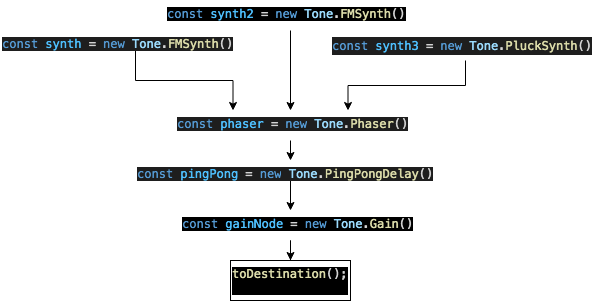

The diagram above was exported from draw.io. Its source (the exported page's mxGraphModel, read from the mxfile embedded in the PNG):
<mxGraphModel dx="770" dy="418" grid="1" gridSize="10" guides="1" tooltips="1" connect="1" arrows="1" fold="1" page="1" pageScale="1" pageWidth="827" pageHeight="1169" math="0" shadow="0">
  <root>
    <mxCell id="0" />
    <mxCell id="1" parent="0" />
    <mxCell id="nmz_pdsiGCeLtXiPlfFj-4" value="" style="edgeStyle=orthogonalEdgeStyle;rounded=0;orthogonalLoop=1;jettySize=auto;html=1;" parent="1" source="nmz_pdsiGCeLtXiPlfFj-2" target="nmz_pdsiGCeLtXiPlfFj-3" edge="1">
      <mxGeometry relative="1" as="geometry" />
    </mxCell>
    <mxCell id="nmz_pdsiGCeLtXiPlfFj-2" value="&lt;div style=&quot;color: rgb(212 , 212 , 212) ; font-family: &amp;#34;menlo&amp;#34; , &amp;#34;monaco&amp;#34; , &amp;#34;courier new&amp;#34; , monospace ; font-size: 12px ; font-style: normal ; font-weight: 400 ; letter-spacing: normal ; text-align: left ; text-indent: 0px ; text-transform: none ; word-spacing: 0px&quot;&gt;&lt;span style=&quot;color: rgb(86 , 156 , 214)&quot;&gt;const&lt;/span&gt;&lt;span style=&quot;color: rgb(212 , 212 , 212)&quot;&gt;&lt;span&gt;&amp;nbsp;&lt;/span&gt;&lt;/span&gt;&lt;span style=&quot;color: rgb(79 , 193 , 255)&quot;&gt;gainNode&lt;/span&gt;&lt;span style=&quot;color: rgb(212 , 212 , 212)&quot;&gt;&lt;span&gt;&amp;nbsp;&lt;/span&gt;=&lt;span&gt;&amp;nbsp;&lt;/span&gt;&lt;/span&gt;&lt;span style=&quot;color: rgb(86 , 156 , 214)&quot;&gt;new&lt;/span&gt;&lt;span style=&quot;color: rgb(212 , 212 , 212)&quot;&gt;&lt;span&gt;&amp;nbsp;&lt;/span&gt;&lt;/span&gt;&lt;span style=&quot;color: rgb(156 , 220 , 254)&quot;&gt;Tone&lt;/span&gt;&lt;span style=&quot;color: rgb(212 , 212 , 212)&quot;&gt;.&lt;/span&gt;&lt;span style=&quot;color: rgb(220 , 220 , 170)&quot;&gt;Gain&lt;/span&gt;&lt;span style=&quot;color: rgb(212 , 212 , 212)&quot;&gt;()&lt;/span&gt;&lt;/div&gt;" style="text;whiteSpace=wrap;html=1;labelBackgroundColor=#000000;" parent="1" vertex="1">
      <mxGeometry x="200" y="470" width="220" height="40" as="geometry" />
    </mxCell>
    <mxCell id="nmz_pdsiGCeLtXiPlfFj-3" value="&lt;span style=&quot;font-family: &amp;#34;menlo&amp;#34; , &amp;#34;monaco&amp;#34; , &amp;#34;courier new&amp;#34; , monospace ; color: rgb(220 , 220 , 170)&quot;&gt;toDestination&lt;/span&gt;&lt;span style=&quot;color: rgb(212 , 212 , 212) ; font-family: &amp;#34;menlo&amp;#34; , &amp;#34;monaco&amp;#34; , &amp;#34;courier new&amp;#34; , monospace&quot;&gt;();&lt;br&gt;&lt;br&gt;&lt;/span&gt;" style="whiteSpace=wrap;html=1;labelBackgroundColor=#000000;align=left;" parent="1" vertex="1">
      <mxGeometry x="250" y="520" width="120" height="40" as="geometry" />
    </mxCell>
    <mxCell id="VGMVPx9RkimJaPvw65n6-6" style="edgeStyle=orthogonalEdgeStyle;rounded=0;orthogonalLoop=1;jettySize=auto;html=1;entryX=0.5;entryY=0;entryDx=0;entryDy=0;" edge="1" parent="1" source="nmz_pdsiGCeLtXiPlfFj-5" target="nmz_pdsiGCeLtXiPlfFj-2">
      <mxGeometry relative="1" as="geometry" />
    </mxCell>
    <mxCell id="nmz_pdsiGCeLtXiPlfFj-5" value="&lt;span style=&quot;font-family: &amp;#34;menlo&amp;#34; , &amp;#34;monaco&amp;#34; , &amp;#34;courier new&amp;#34; , monospace ; font-size: 12px ; font-style: normal ; font-weight: 400 ; letter-spacing: normal ; text-align: left ; text-indent: 0px ; text-transform: none ; word-spacing: 0px ; background-color: rgb(30 , 30 , 30) ; color: rgb(86 , 156 , 214)&quot;&gt;const&lt;/span&gt;&lt;span style=&quot;color: rgb(212 , 212 , 212) ; font-family: &amp;#34;menlo&amp;#34; , &amp;#34;monaco&amp;#34; , &amp;#34;courier new&amp;#34; , monospace ; font-size: 12px ; font-style: normal ; font-weight: 400 ; letter-spacing: normal ; text-align: left ; text-indent: 0px ; text-transform: none ; word-spacing: 0px ; background-color: rgb(30 , 30 , 30)&quot;&gt;&lt;span&gt;&amp;nbsp;&lt;/span&gt;&lt;/span&gt;&lt;span style=&quot;font-family: &amp;#34;menlo&amp;#34; , &amp;#34;monaco&amp;#34; , &amp;#34;courier new&amp;#34; , monospace ; font-size: 12px ; font-style: normal ; font-weight: 400 ; letter-spacing: normal ; text-align: left ; text-indent: 0px ; text-transform: none ; word-spacing: 0px ; background-color: rgb(30 , 30 , 30) ; color: rgb(79 , 193 , 255)&quot;&gt;pingPong&lt;/span&gt;&lt;span style=&quot;color: rgb(212 , 212 , 212) ; font-family: &amp;#34;menlo&amp;#34; , &amp;#34;monaco&amp;#34; , &amp;#34;courier new&amp;#34; , monospace ; font-size: 12px ; font-style: normal ; font-weight: 400 ; letter-spacing: normal ; text-align: left ; text-indent: 0px ; text-transform: none ; word-spacing: 0px ; background-color: rgb(30 , 30 , 30)&quot;&gt;&lt;span&gt;&amp;nbsp;&lt;/span&gt;=&lt;span&gt;&amp;nbsp;&lt;/span&gt;&lt;/span&gt;&lt;span style=&quot;font-family: &amp;#34;menlo&amp;#34; , &amp;#34;monaco&amp;#34; , &amp;#34;courier new&amp;#34; , monospace ; font-size: 12px ; font-style: normal ; font-weight: 400 ; letter-spacing: normal ; text-align: left ; text-indent: 0px ; text-transform: none ; word-spacing: 0px ; background-color: rgb(30 , 30 , 30) ; color: rgb(86 , 156 , 214)&quot;&gt;new&lt;/span&gt;&lt;span style=&quot;color: rgb(212 , 212 , 212) ; font-family: &amp;#34;menlo&amp;#34; , &amp;#34;monaco&amp;#34; , &amp;#34;courier new&amp;#34; , monospace ; font-size: 12px ; font-style: normal ; font-weight: 400 ; letter-spacing: normal ; text-align: left ; text-indent: 0px ; text-transform: none ; word-spacing: 0px ; background-color: rgb(30 , 30 , 30)&quot;&gt;&lt;span&gt;&amp;nbsp;&lt;/span&gt;&lt;/span&gt;&lt;span style=&quot;font-family: &amp;#34;menlo&amp;#34; , &amp;#34;monaco&amp;#34; , &amp;#34;courier new&amp;#34; , monospace ; font-size: 12px ; font-style: normal ; font-weight: 400 ; letter-spacing: normal ; text-align: left ; text-indent: 0px ; text-transform: none ; word-spacing: 0px ; background-color: rgb(30 , 30 , 30) ; color: rgb(156 , 220 , 254)&quot;&gt;Tone&lt;/span&gt;&lt;span style=&quot;color: rgb(212 , 212 , 212) ; font-family: &amp;#34;menlo&amp;#34; , &amp;#34;monaco&amp;#34; , &amp;#34;courier new&amp;#34; , monospace ; font-size: 12px ; font-style: normal ; font-weight: 400 ; letter-spacing: normal ; text-align: left ; text-indent: 0px ; text-transform: none ; word-spacing: 0px ; background-color: rgb(30 , 30 , 30)&quot;&gt;.&lt;/span&gt;&lt;span style=&quot;font-family: &amp;#34;menlo&amp;#34; , &amp;#34;monaco&amp;#34; , &amp;#34;courier new&amp;#34; , monospace ; font-size: 12px ; font-style: normal ; font-weight: 400 ; letter-spacing: normal ; text-align: left ; text-indent: 0px ; text-transform: none ; word-spacing: 0px ; background-color: rgb(30 , 30 , 30) ; color: rgb(220 , 220 , 170)&quot;&gt;PingPongDelay&lt;/span&gt;&lt;span style=&quot;color: rgb(212 , 212 , 212) ; font-family: &amp;#34;menlo&amp;#34; , &amp;#34;monaco&amp;#34; , &amp;#34;courier new&amp;#34; , monospace ; font-size: 12px ; font-style: normal ; font-weight: 400 ; letter-spacing: normal ; text-align: left ; text-indent: 0px ; text-transform: none ; word-spacing: 0px ; background-color: rgb(30 , 30 , 30)&quot;&gt;(&lt;/span&gt;&lt;span style=&quot;color: rgb(212 , 212 , 212) ; font-family: &amp;#34;menlo&amp;#34; , &amp;#34;monaco&amp;#34; , &amp;#34;courier new&amp;#34; , monospace ; font-size: 12px ; font-style: normal ; font-weight: 400 ; letter-spacing: normal ; text-align: left ; text-indent: 0px ; text-transform: none ; word-spacing: 0px ; background-color: rgb(30 , 30 , 30)&quot;&gt;)&lt;/span&gt;" style="text;whiteSpace=wrap;html=1;" parent="1" vertex="1">
      <mxGeometry x="155" y="420" width="310" height="20" as="geometry" />
    </mxCell>
    <mxCell id="VGMVPx9RkimJaPvw65n6-7" style="edgeStyle=orthogonalEdgeStyle;rounded=0;orthogonalLoop=1;jettySize=auto;html=1;exitX=0.5;exitY=1;exitDx=0;exitDy=0;entryX=0.5;entryY=0;entryDx=0;entryDy=0;" edge="1" parent="1" source="nmz_pdsiGCeLtXiPlfFj-7" target="nmz_pdsiGCeLtXiPlfFj-5">
      <mxGeometry relative="1" as="geometry" />
    </mxCell>
    <mxCell id="nmz_pdsiGCeLtXiPlfFj-7" value="&lt;span style=&quot;font-family: &amp;#34;menlo&amp;#34; , &amp;#34;monaco&amp;#34; , &amp;#34;courier new&amp;#34; , monospace ; font-size: 12px ; font-style: normal ; font-weight: 400 ; letter-spacing: normal ; text-align: left ; text-indent: 0px ; text-transform: none ; word-spacing: 0px ; background-color: rgb(30 , 30 , 30) ; color: rgb(86 , 156 , 214)&quot;&gt;const&lt;/span&gt;&lt;span style=&quot;color: rgb(212 , 212 , 212) ; font-family: &amp;#34;menlo&amp;#34; , &amp;#34;monaco&amp;#34; , &amp;#34;courier new&amp;#34; , monospace ; font-size: 12px ; font-style: normal ; font-weight: 400 ; letter-spacing: normal ; text-align: left ; text-indent: 0px ; text-transform: none ; word-spacing: 0px ; background-color: rgb(30 , 30 , 30)&quot;&gt;&lt;span&gt;&amp;nbsp;&lt;/span&gt;&lt;/span&gt;&lt;span style=&quot;font-family: &amp;#34;menlo&amp;#34; , &amp;#34;monaco&amp;#34; , &amp;#34;courier new&amp;#34; , monospace ; font-size: 12px ; font-style: normal ; font-weight: 400 ; letter-spacing: normal ; text-align: left ; text-indent: 0px ; text-transform: none ; word-spacing: 0px ; background-color: rgb(30 , 30 , 30) ; color: rgb(79 , 193 , 255)&quot;&gt;phaser&lt;/span&gt;&lt;span style=&quot;color: rgb(212 , 212 , 212) ; font-family: &amp;#34;menlo&amp;#34; , &amp;#34;monaco&amp;#34; , &amp;#34;courier new&amp;#34; , monospace ; font-size: 12px ; font-style: normal ; font-weight: 400 ; letter-spacing: normal ; text-align: left ; text-indent: 0px ; text-transform: none ; word-spacing: 0px ; background-color: rgb(30 , 30 , 30)&quot;&gt;&lt;span&gt;&amp;nbsp;&lt;/span&gt;=&lt;span&gt;&amp;nbsp;&lt;/span&gt;&lt;/span&gt;&lt;span style=&quot;font-family: &amp;#34;menlo&amp;#34; , &amp;#34;monaco&amp;#34; , &amp;#34;courier new&amp;#34; , monospace ; font-size: 12px ; font-style: normal ; font-weight: 400 ; letter-spacing: normal ; text-align: left ; text-indent: 0px ; text-transform: none ; word-spacing: 0px ; background-color: rgb(30 , 30 , 30) ; color: rgb(86 , 156 , 214)&quot;&gt;new&lt;/span&gt;&lt;span style=&quot;color: rgb(212 , 212 , 212) ; font-family: &amp;#34;menlo&amp;#34; , &amp;#34;monaco&amp;#34; , &amp;#34;courier new&amp;#34; , monospace ; font-size: 12px ; font-style: normal ; font-weight: 400 ; letter-spacing: normal ; text-align: left ; text-indent: 0px ; text-transform: none ; word-spacing: 0px ; background-color: rgb(30 , 30 , 30)&quot;&gt;&lt;span&gt;&amp;nbsp;&lt;/span&gt;&lt;/span&gt;&lt;span style=&quot;font-family: &amp;#34;menlo&amp;#34; , &amp;#34;monaco&amp;#34; , &amp;#34;courier new&amp;#34; , monospace ; font-size: 12px ; font-style: normal ; font-weight: 400 ; letter-spacing: normal ; text-align: left ; text-indent: 0px ; text-transform: none ; word-spacing: 0px ; background-color: rgb(30 , 30 , 30) ; color: rgb(156 , 220 , 254)&quot;&gt;Tone&lt;/span&gt;&lt;span style=&quot;color: rgb(212 , 212 , 212) ; font-family: &amp;#34;menlo&amp;#34; , &amp;#34;monaco&amp;#34; , &amp;#34;courier new&amp;#34; , monospace ; font-size: 12px ; font-style: normal ; font-weight: 400 ; letter-spacing: normal ; text-align: left ; text-indent: 0px ; text-transform: none ; word-spacing: 0px ; background-color: rgb(30 , 30 , 30)&quot;&gt;.&lt;/span&gt;&lt;span style=&quot;font-family: &amp;#34;menlo&amp;#34; , &amp;#34;monaco&amp;#34; , &amp;#34;courier new&amp;#34; , monospace ; font-size: 12px ; font-style: normal ; font-weight: 400 ; letter-spacing: normal ; text-align: left ; text-indent: 0px ; text-transform: none ; word-spacing: 0px ; background-color: rgb(30 , 30 , 30) ; color: rgb(220 , 220 , 170)&quot;&gt;Phaser&lt;/span&gt;&lt;span style=&quot;color: rgb(212 , 212 , 212) ; font-family: &amp;#34;menlo&amp;#34; , &amp;#34;monaco&amp;#34; , &amp;#34;courier new&amp;#34; , monospace ; font-size: 12px ; font-style: normal ; font-weight: 400 ; letter-spacing: normal ; text-align: left ; text-indent: 0px ; text-transform: none ; word-spacing: 0px ; background-color: rgb(30 , 30 , 30)&quot;&gt;()&lt;/span&gt;" style="text;whiteSpace=wrap;html=1;" parent="1" vertex="1">
      <mxGeometry x="195" y="370" width="230" height="30" as="geometry" />
    </mxCell>
    <mxCell id="VGMVPx9RkimJaPvw65n6-9" style="edgeStyle=orthogonalEdgeStyle;rounded=0;orthogonalLoop=1;jettySize=auto;html=1;entryX=0.25;entryY=0;entryDx=0;entryDy=0;" edge="1" parent="1" source="nmz_pdsiGCeLtXiPlfFj-11" target="nmz_pdsiGCeLtXiPlfFj-7">
      <mxGeometry relative="1" as="geometry" />
    </mxCell>
    <mxCell id="nmz_pdsiGCeLtXiPlfFj-11" value="&lt;span style=&quot;font-family: &amp;#34;menlo&amp;#34; , &amp;#34;monaco&amp;#34; , &amp;#34;courier new&amp;#34; , monospace ; font-size: 12px ; font-style: normal ; font-weight: 400 ; letter-spacing: normal ; text-align: left ; text-indent: 0px ; text-transform: none ; word-spacing: 0px ; background-color: rgb(30 , 30 , 30) ; color: rgb(86 , 156 , 214)&quot;&gt;const&lt;/span&gt;&lt;span style=&quot;color: rgb(212 , 212 , 212) ; font-family: &amp;#34;menlo&amp;#34; , &amp;#34;monaco&amp;#34; , &amp;#34;courier new&amp;#34; , monospace ; font-size: 12px ; font-style: normal ; font-weight: 400 ; letter-spacing: normal ; text-align: left ; text-indent: 0px ; text-transform: none ; word-spacing: 0px ; background-color: rgb(30 , 30 , 30)&quot;&gt;&lt;span&gt;&amp;nbsp;&lt;/span&gt;&lt;/span&gt;&lt;span style=&quot;font-family: &amp;#34;menlo&amp;#34; , &amp;#34;monaco&amp;#34; , &amp;#34;courier new&amp;#34; , monospace ; font-size: 12px ; font-style: normal ; font-weight: 400 ; letter-spacing: normal ; text-align: left ; text-indent: 0px ; text-transform: none ; word-spacing: 0px ; background-color: rgb(30 , 30 , 30) ; color: rgb(79 , 193 , 255)&quot;&gt;synth&lt;/span&gt;&lt;span style=&quot;color: rgb(212 , 212 , 212) ; font-family: &amp;#34;menlo&amp;#34; , &amp;#34;monaco&amp;#34; , &amp;#34;courier new&amp;#34; , monospace ; font-size: 12px ; font-style: normal ; font-weight: 400 ; letter-spacing: normal ; text-align: left ; text-indent: 0px ; text-transform: none ; word-spacing: 0px ; background-color: rgb(30 , 30 , 30)&quot;&gt;&lt;span&gt;&amp;nbsp;&lt;/span&gt;=&lt;span&gt;&amp;nbsp;&lt;/span&gt;&lt;/span&gt;&lt;span style=&quot;font-family: &amp;#34;menlo&amp;#34; , &amp;#34;monaco&amp;#34; , &amp;#34;courier new&amp;#34; , monospace ; font-size: 12px ; font-style: normal ; font-weight: 400 ; letter-spacing: normal ; text-align: left ; text-indent: 0px ; text-transform: none ; word-spacing: 0px ; background-color: rgb(30 , 30 , 30) ; color: rgb(86 , 156 , 214)&quot;&gt;new&lt;/span&gt;&lt;span style=&quot;color: rgb(212 , 212 , 212) ; font-family: &amp;#34;menlo&amp;#34; , &amp;#34;monaco&amp;#34; , &amp;#34;courier new&amp;#34; , monospace ; font-size: 12px ; font-style: normal ; font-weight: 400 ; letter-spacing: normal ; text-align: left ; text-indent: 0px ; text-transform: none ; word-spacing: 0px ; background-color: rgb(30 , 30 , 30)&quot;&gt;&lt;span&gt;&amp;nbsp;&lt;/span&gt;&lt;/span&gt;&lt;span style=&quot;font-family: &amp;#34;menlo&amp;#34; , &amp;#34;monaco&amp;#34; , &amp;#34;courier new&amp;#34; , monospace ; font-size: 12px ; font-style: normal ; font-weight: 400 ; letter-spacing: normal ; text-align: left ; text-indent: 0px ; text-transform: none ; word-spacing: 0px ; background-color: rgb(30 , 30 , 30) ; color: rgb(156 , 220 , 254)&quot;&gt;Tone&lt;/span&gt;&lt;span style=&quot;color: rgb(212 , 212 , 212) ; font-family: &amp;#34;menlo&amp;#34; , &amp;#34;monaco&amp;#34; , &amp;#34;courier new&amp;#34; , monospace ; font-size: 12px ; font-style: normal ; font-weight: 400 ; letter-spacing: normal ; text-align: left ; text-indent: 0px ; text-transform: none ; word-spacing: 0px ; background-color: rgb(30 , 30 , 30)&quot;&gt;.&lt;/span&gt;&lt;span style=&quot;font-family: &amp;#34;menlo&amp;#34; , &amp;#34;monaco&amp;#34; , &amp;#34;courier new&amp;#34; , monospace ; font-size: 12px ; font-style: normal ; font-weight: 400 ; letter-spacing: normal ; text-align: left ; text-indent: 0px ; text-transform: none ; word-spacing: 0px ; background-color: rgb(30 , 30 , 30) ; color: rgb(220 , 220 , 170)&quot;&gt;FMSynth&lt;/span&gt;&lt;span style=&quot;color: rgb(212 , 212 , 212) ; font-family: &amp;#34;menlo&amp;#34; , &amp;#34;monaco&amp;#34; , &amp;#34;courier new&amp;#34; , monospace ; font-size: 12px ; font-style: normal ; font-weight: 400 ; letter-spacing: normal ; text-align: left ; text-indent: 0px ; text-transform: none ; word-spacing: 0px ; background-color: rgb(30 , 30 , 30)&quot;&gt;()&lt;/span&gt;" style="text;whiteSpace=wrap;html=1;" parent="1" vertex="1">
      <mxGeometry x="20" y="290" width="270" height="20" as="geometry" />
    </mxCell>
    <mxCell id="nmz_pdsiGCeLtXiPlfFj-23" style="edgeStyle=orthogonalEdgeStyle;rounded=0;orthogonalLoop=1;jettySize=auto;html=1;exitX=0.5;exitY=1;exitDx=0;exitDy=0;" parent="1" source="nmz_pdsiGCeLtXiPlfFj-11" target="nmz_pdsiGCeLtXiPlfFj-11" edge="1">
      <mxGeometry relative="1" as="geometry" />
    </mxCell>
    <mxCell id="VGMVPx9RkimJaPvw65n6-8" style="edgeStyle=orthogonalEdgeStyle;rounded=0;orthogonalLoop=1;jettySize=auto;html=1;entryX=0.5;entryY=0;entryDx=0;entryDy=0;" edge="1" parent="1" source="nmz_pdsiGCeLtXiPlfFj-24" target="nmz_pdsiGCeLtXiPlfFj-7">
      <mxGeometry relative="1" as="geometry" />
    </mxCell>
    <mxCell id="nmz_pdsiGCeLtXiPlfFj-24" value="&lt;div style=&quot;color: rgb(212 , 212 , 212) ; font-family: &amp;#34;menlo&amp;#34; , &amp;#34;monaco&amp;#34; , &amp;#34;courier new&amp;#34; , monospace ; font-size: 12px ; font-style: normal ; font-weight: 400 ; letter-spacing: normal ; text-align: left ; text-indent: 0px ; text-transform: none ; word-spacing: 0px&quot;&gt;&lt;span style=&quot;color: rgb(86 , 156 , 214)&quot;&gt;const&lt;/span&gt;&lt;span&gt;&amp;nbsp;&lt;/span&gt;&lt;span style=&quot;color: rgb(79 , 193 , 255)&quot;&gt;synth2&lt;/span&gt;&lt;span&gt;&amp;nbsp;=&amp;nbsp;&lt;/span&gt;&lt;span style=&quot;color: rgb(86 , 156 , 214)&quot;&gt;new&lt;/span&gt;&lt;span&gt;&amp;nbsp;&lt;/span&gt;&lt;span style=&quot;color: rgb(156 , 220 , 254)&quot;&gt;Tone&lt;/span&gt;&lt;span&gt;.&lt;/span&gt;&lt;span style=&quot;font-family: &amp;#34;menlo&amp;#34; , &amp;#34;monaco&amp;#34; , &amp;#34;courier new&amp;#34; , monospace ; color: rgb(220 , 220 , 170)&quot;&gt;FMSynth&lt;/span&gt;()&lt;br&gt;&lt;/div&gt;" style="text;whiteSpace=wrap;html=1;labelBackgroundColor=#000000;" parent="1" vertex="1">
      <mxGeometry x="185" y="260" width="250" height="30" as="geometry" />
    </mxCell>
    <mxCell id="VGMVPx9RkimJaPvw65n6-10" style="edgeStyle=orthogonalEdgeStyle;rounded=0;orthogonalLoop=1;jettySize=auto;html=1;entryX=0.75;entryY=0;entryDx=0;entryDy=0;" edge="1" parent="1" source="VGMVPx9RkimJaPvw65n6-1" target="nmz_pdsiGCeLtXiPlfFj-7">
      <mxGeometry relative="1" as="geometry" />
    </mxCell>
    <mxCell id="VGMVPx9RkimJaPvw65n6-1" value="&lt;div style=&quot;color: rgb(212 , 212 , 212) ; background-color: rgb(30 , 30 , 30) ; font-family: &amp;#34;menlo&amp;#34; , &amp;#34;monaco&amp;#34; , &amp;#34;courier new&amp;#34; , monospace ; font-weight: normal ; font-size: 12px ; line-height: 18px&quot;&gt;&lt;div&gt;&lt;span style=&quot;color: #569cd6&quot;&gt;const&lt;/span&gt;&lt;span style=&quot;color: #d4d4d4&quot;&gt; &lt;/span&gt;&lt;span style=&quot;color: #4fc1ff&quot;&gt;synth3&lt;/span&gt;&lt;span style=&quot;color: #d4d4d4&quot;&gt; = &lt;/span&gt;&lt;span style=&quot;color: #569cd6&quot;&gt;new&lt;/span&gt;&lt;span style=&quot;color: #d4d4d4&quot;&gt; &lt;/span&gt;&lt;span style=&quot;color: #9cdcfe&quot;&gt;Tone&lt;/span&gt;&lt;span style=&quot;color: #d4d4d4&quot;&gt;.&lt;/span&gt;&lt;span style=&quot;color: #dcdcaa&quot;&gt;PluckSynth&lt;/span&gt;&lt;span style=&quot;color: #d4d4d4&quot;&gt;()&lt;/span&gt;&lt;/div&gt;&lt;/div&gt;" style="text;whiteSpace=wrap;html=1;" vertex="1" parent="1">
      <mxGeometry x="350" y="290" width="270" height="30" as="geometry" />
    </mxCell>
  </root>
</mxGraphModel>